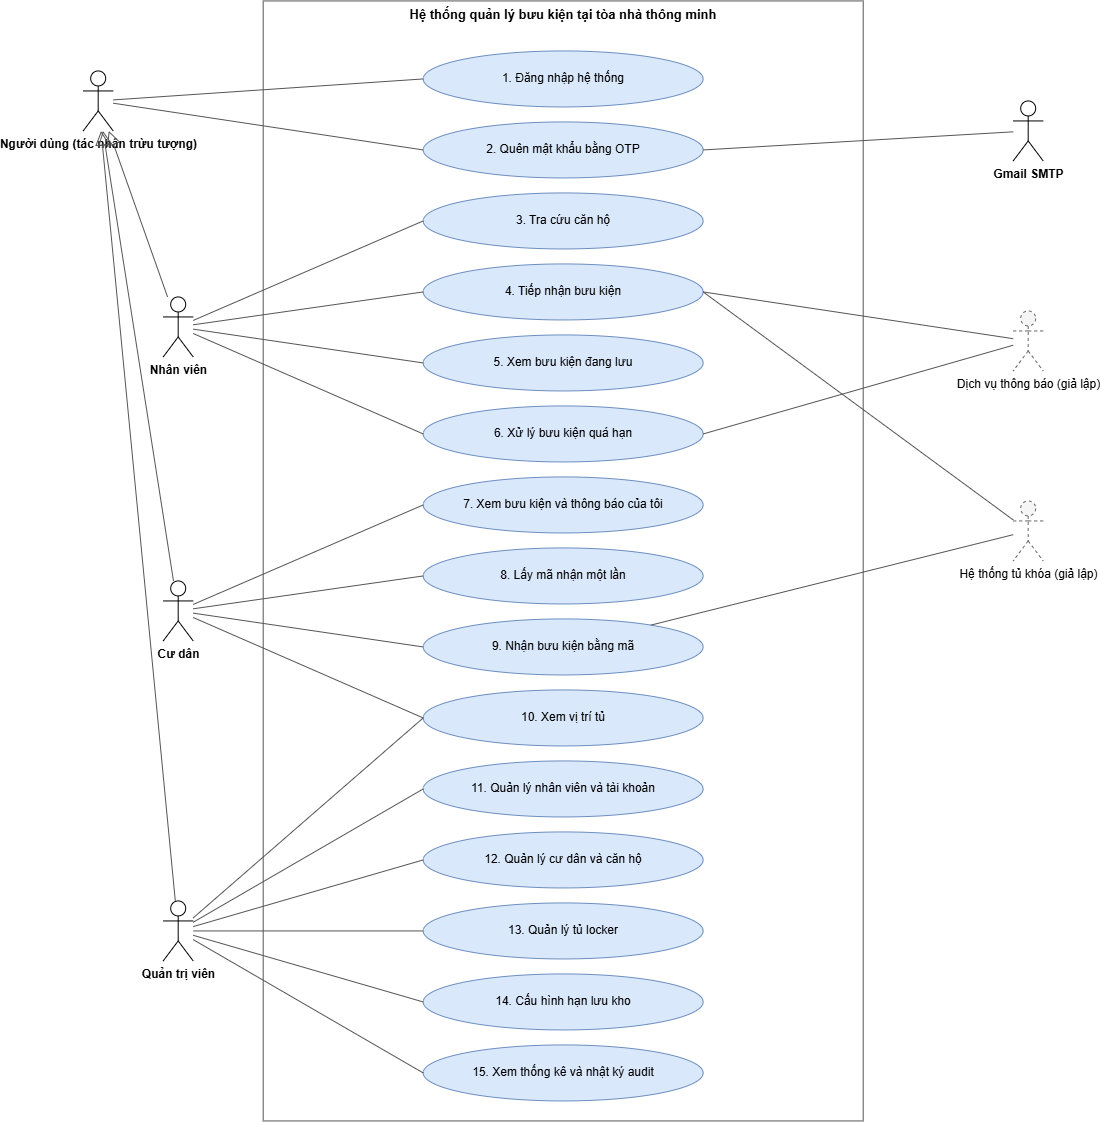

The diagram above was exported from draw.io. Its source (the exported page's mxGraphModel, read from the mxfile embedded in the PNG):
<mxGraphModel dx="1945" dy="1279" grid="1" gridSize="10" guides="1" tooltips="1" connect="1" arrows="1" fold="1" page="1" pageScale="1" pageWidth="850" pageHeight="1100" math="0" shadow="0">
  <root>
    <mxCell id="0" />
    <mxCell id="1" parent="0" />
    <mxCell id="1ik83pSIX6rZTZ9shii_-58" parent="1" style="rounded=0;whiteSpace=wrap;html=1;fillColor=none;verticalAlign=top;fontStyle=1;fontSize=13;strokeColor=#555555;" value="Hệ thống quản lý bưu kiện tại tòa nhà thông minh" vertex="1">
      <mxGeometry height="1120" width="600" x="820.6872039327818" y="587.4401360336615" as="geometry" />
    </mxCell>
    <mxCell id="1ik83pSIX6rZTZ9shii_-59" parent="1" style="ellipse;whiteSpace=wrap;html=1;fillColor=#dae8fc;strokeColor=#6c8ebf;fontSize=12;" value="1. Đăng nhập hệ thống" vertex="1">
      <mxGeometry height="56" width="280" x="980.6872039327818" y="637.4401360336615" as="geometry" />
    </mxCell>
    <mxCell id="1ik83pSIX6rZTZ9shii_-60" parent="1" style="ellipse;whiteSpace=wrap;html=1;fillColor=#dae8fc;strokeColor=#6c8ebf;fontSize=12;" value="2. Quên mật khẩu bằng OTP" vertex="1">
      <mxGeometry height="56" width="280" x="980.6872039327818" y="708.4401360336615" as="geometry" />
    </mxCell>
    <mxCell id="1ik83pSIX6rZTZ9shii_-61" parent="1" style="ellipse;whiteSpace=wrap;html=1;fillColor=#dae8fc;strokeColor=#6c8ebf;fontSize=12;" value="3. Tra cứu căn hộ" vertex="1">
      <mxGeometry height="56" width="280" x="980.6872039327818" y="779.4401360336615" as="geometry" />
    </mxCell>
    <mxCell id="1ik83pSIX6rZTZ9shii_-62" parent="1" style="ellipse;whiteSpace=wrap;html=1;fillColor=#dae8fc;strokeColor=#6c8ebf;fontSize=12;" value="4. Tiếp nhận bưu kiện" vertex="1">
      <mxGeometry height="56" width="280" x="980.6872039327818" y="850.4401360336615" as="geometry" />
    </mxCell>
    <mxCell id="1ik83pSIX6rZTZ9shii_-63" parent="1" style="ellipse;whiteSpace=wrap;html=1;fillColor=#dae8fc;strokeColor=#6c8ebf;fontSize=12;" value="5. Xem bưu kiện đang lưu" vertex="1">
      <mxGeometry height="56" width="280" x="980.6872039327818" y="921.4401360336615" as="geometry" />
    </mxCell>
    <mxCell id="1ik83pSIX6rZTZ9shii_-64" parent="1" style="ellipse;whiteSpace=wrap;html=1;fillColor=#dae8fc;strokeColor=#6c8ebf;fontSize=12;" value="6. Xử lý bưu kiện quá hạn" vertex="1">
      <mxGeometry height="56" width="280" x="980.6872039327818" y="992.4401360336615" as="geometry" />
    </mxCell>
    <mxCell id="1ik83pSIX6rZTZ9shii_-65" parent="1" style="ellipse;whiteSpace=wrap;html=1;fillColor=#dae8fc;strokeColor=#6c8ebf;fontSize=12;" value="7. Xem bưu kiện và thông báo của tôi" vertex="1">
      <mxGeometry height="56" width="280" x="980.6872039327818" y="1063.4401360336615" as="geometry" />
    </mxCell>
    <mxCell id="1ik83pSIX6rZTZ9shii_-66" parent="1" style="ellipse;whiteSpace=wrap;html=1;fillColor=#dae8fc;strokeColor=#6c8ebf;fontSize=12;" value="8. Lấy mã nhận một lần" vertex="1">
      <mxGeometry height="56" width="280" x="980.6872039327818" y="1134.4401360336615" as="geometry" />
    </mxCell>
    <mxCell id="1ik83pSIX6rZTZ9shii_-67" parent="1" style="ellipse;whiteSpace=wrap;html=1;fillColor=#dae8fc;strokeColor=#6c8ebf;fontSize=12;" value="9. Nhận bưu kiện bằng mã" vertex="1">
      <mxGeometry height="56" width="280" x="980.6872039327818" y="1205.4401360336615" as="geometry" />
    </mxCell>
    <mxCell id="1ik83pSIX6rZTZ9shii_-68" parent="1" style="ellipse;whiteSpace=wrap;html=1;fillColor=#dae8fc;strokeColor=#6c8ebf;fontSize=12;" value="10. Xem vị trí tủ" vertex="1">
      <mxGeometry height="56" width="280" x="980.6872039327818" y="1276.4401360336615" as="geometry" />
    </mxCell>
    <mxCell id="1ik83pSIX6rZTZ9shii_-69" parent="1" style="ellipse;whiteSpace=wrap;html=1;fillColor=#dae8fc;strokeColor=#6c8ebf;fontSize=12;" value="11. Quản lý nhân viên và tài khoản" vertex="1">
      <mxGeometry height="56" width="280" x="980.6872039327818" y="1347.4401360336615" as="geometry" />
    </mxCell>
    <mxCell id="1ik83pSIX6rZTZ9shii_-70" parent="1" style="ellipse;whiteSpace=wrap;html=1;fillColor=#dae8fc;strokeColor=#6c8ebf;fontSize=12;" value="12. Quản lý cư dân và căn hộ" vertex="1">
      <mxGeometry height="56" width="280" x="980.6872039327818" y="1418.4401360336615" as="geometry" />
    </mxCell>
    <mxCell id="1ik83pSIX6rZTZ9shii_-71" parent="1" style="ellipse;whiteSpace=wrap;html=1;fillColor=#dae8fc;strokeColor=#6c8ebf;fontSize=12;" value="13. Quản lý tủ locker" vertex="1">
      <mxGeometry height="56" width="280" x="980.6872039327818" y="1489.4401360336615" as="geometry" />
    </mxCell>
    <mxCell id="1ik83pSIX6rZTZ9shii_-72" parent="1" style="ellipse;whiteSpace=wrap;html=1;fillColor=#dae8fc;strokeColor=#6c8ebf;fontSize=12;" value="14. Cấu hình hạn lưu kho" vertex="1">
      <mxGeometry height="56" width="280" x="980.6872039327818" y="1560.4401360336615" as="geometry" />
    </mxCell>
    <mxCell id="1ik83pSIX6rZTZ9shii_-73" parent="1" style="ellipse;whiteSpace=wrap;html=1;fillColor=#dae8fc;strokeColor=#6c8ebf;fontSize=12;" value="15. Xem thống kê và nhật ký audit" vertex="1">
      <mxGeometry height="56" width="280" x="980.6872039327818" y="1631.4401360336615" as="geometry" />
    </mxCell>
    <mxCell id="1ik83pSIX6rZTZ9shii_-74" parent="1" style="shape=umlActor;verticalLabelPosition=bottom;verticalAlign=top;html=1;outlineConnect=0;fontSize=12;fontStyle=1;" value="Người dùng (tác nhân trừu tượng)" vertex="1">
      <mxGeometry height="60" width="30" x="640.6872039327818" y="657.4401360336615" as="geometry" />
    </mxCell>
    <mxCell id="1ik83pSIX6rZTZ9shii_-75" parent="1" style="shape=umlActor;verticalLabelPosition=bottom;verticalAlign=top;html=1;outlineConnect=0;fontSize=12;fontStyle=1;" value="Nhân viên" vertex="1">
      <mxGeometry height="60" width="30" x="720.6872039327818" y="883.4401360336615" as="geometry" />
    </mxCell>
    <mxCell id="1ik83pSIX6rZTZ9shii_-76" parent="1" style="shape=umlActor;verticalLabelPosition=bottom;verticalAlign=top;html=1;outlineConnect=0;fontSize=12;fontStyle=1;" value="Cư dân" vertex="1">
      <mxGeometry height="60" width="30" x="720.6872039327818" y="1167.4401360336615" as="geometry" />
    </mxCell>
    <mxCell id="1ik83pSIX6rZTZ9shii_-77" parent="1" style="shape=umlActor;verticalLabelPosition=bottom;verticalAlign=top;html=1;outlineConnect=0;fontSize=12;fontStyle=1;" value="Quản trị viên" vertex="1">
      <mxGeometry height="60" width="30" x="720.6872039327818" y="1487.4401360336615" as="geometry" />
    </mxCell>
    <mxCell id="1ik83pSIX6rZTZ9shii_-78" edge="1" parent="1" source="1ik83pSIX6rZTZ9shii_-75" style="edgeStyle=none;html=1;endArrow=block;endFill=0;endSize=12;strokeColor=#555555;" target="1ik83pSIX6rZTZ9shii_-74" value="">
      <mxGeometry relative="1" as="geometry" />
    </mxCell>
    <mxCell id="1ik83pSIX6rZTZ9shii_-79" edge="1" parent="1" source="1ik83pSIX6rZTZ9shii_-76" style="edgeStyle=none;html=1;endArrow=block;endFill=0;endSize=12;strokeColor=#555555;" target="1ik83pSIX6rZTZ9shii_-74" value="">
      <mxGeometry relative="1" as="geometry" />
    </mxCell>
    <mxCell id="1ik83pSIX6rZTZ9shii_-80" edge="1" parent="1" source="1ik83pSIX6rZTZ9shii_-77" style="edgeStyle=none;html=1;endArrow=block;endFill=0;endSize=12;strokeColor=#555555;" target="1ik83pSIX6rZTZ9shii_-74" value="">
      <mxGeometry relative="1" as="geometry" />
    </mxCell>
    <mxCell id="1ik83pSIX6rZTZ9shii_-81" parent="1" style="shape=umlActor;verticalLabelPosition=bottom;verticalAlign=top;html=1;outlineConnect=0;fontSize=12;fontStyle=1;" value="Gmail SMTP" vertex="1">
      <mxGeometry height="60" width="30" x="1570.6872039327818" y="687.4401360336615" as="geometry" />
    </mxCell>
    <mxCell id="1ik83pSIX6rZTZ9shii_-82" parent="1" style="shape=umlActor;verticalLabelPosition=bottom;verticalAlign=top;html=1;outlineConnect=0;fontSize=12;fillColor=#f5f5f5;strokeColor=#666666;dashed=1;" value="Dịch vụ thông báo (giả lập)" vertex="1">
      <mxGeometry height="60" width="30" x="1570.6872039327818" y="897.4401360336615" as="geometry" />
    </mxCell>
    <mxCell id="1ik83pSIX6rZTZ9shii_-83" parent="1" style="shape=umlActor;verticalLabelPosition=bottom;verticalAlign=top;html=1;outlineConnect=0;fontSize=12;fillColor=#f5f5f5;strokeColor=#666666;dashed=1;" value="Hệ thống tủ khóa (giả lập)" vertex="1">
      <mxGeometry height="60" width="30" x="1570.6872039327818" y="1087.4401360336615" as="geometry" />
    </mxCell>
    <mxCell id="1ik83pSIX6rZTZ9shii_-84" edge="1" parent="1" source="1ik83pSIX6rZTZ9shii_-74" style="edgeStyle=none;html=1;endArrow=none;strokeColor=#555555;entryX=0;entryY=0.5;entryDx=0;entryDy=0;" target="1ik83pSIX6rZTZ9shii_-59" value="">
      <mxGeometry relative="1" as="geometry" />
    </mxCell>
    <mxCell id="1ik83pSIX6rZTZ9shii_-85" edge="1" parent="1" source="1ik83pSIX6rZTZ9shii_-74" style="edgeStyle=none;html=1;endArrow=none;strokeColor=#555555;entryX=0;entryY=0.5;entryDx=0;entryDy=0;" target="1ik83pSIX6rZTZ9shii_-60" value="">
      <mxGeometry relative="1" as="geometry" />
    </mxCell>
    <mxCell id="1ik83pSIX6rZTZ9shii_-86" edge="1" parent="1" source="1ik83pSIX6rZTZ9shii_-75" style="edgeStyle=none;html=1;endArrow=none;strokeColor=#555555;entryX=0;entryY=0.5;entryDx=0;entryDy=0;" target="1ik83pSIX6rZTZ9shii_-61" value="">
      <mxGeometry relative="1" as="geometry" />
    </mxCell>
    <mxCell id="1ik83pSIX6rZTZ9shii_-87" edge="1" parent="1" source="1ik83pSIX6rZTZ9shii_-75" style="edgeStyle=none;html=1;endArrow=none;strokeColor=#555555;entryX=0;entryY=0.5;entryDx=0;entryDy=0;" target="1ik83pSIX6rZTZ9shii_-62" value="">
      <mxGeometry relative="1" as="geometry" />
    </mxCell>
    <mxCell id="1ik83pSIX6rZTZ9shii_-88" edge="1" parent="1" source="1ik83pSIX6rZTZ9shii_-75" style="edgeStyle=none;html=1;endArrow=none;strokeColor=#555555;entryX=0;entryY=0.5;entryDx=0;entryDy=0;" target="1ik83pSIX6rZTZ9shii_-63" value="">
      <mxGeometry relative="1" as="geometry" />
    </mxCell>
    <mxCell id="1ik83pSIX6rZTZ9shii_-89" edge="1" parent="1" source="1ik83pSIX6rZTZ9shii_-75" style="edgeStyle=none;html=1;endArrow=none;strokeColor=#555555;entryX=0;entryY=0.5;entryDx=0;entryDy=0;" target="1ik83pSIX6rZTZ9shii_-64" value="">
      <mxGeometry relative="1" as="geometry" />
    </mxCell>
    <mxCell id="1ik83pSIX6rZTZ9shii_-90" edge="1" parent="1" source="1ik83pSIX6rZTZ9shii_-76" style="edgeStyle=none;html=1;endArrow=none;strokeColor=#555555;entryX=0;entryY=0.5;entryDx=0;entryDy=0;" target="1ik83pSIX6rZTZ9shii_-65" value="">
      <mxGeometry relative="1" as="geometry" />
    </mxCell>
    <mxCell id="1ik83pSIX6rZTZ9shii_-91" edge="1" parent="1" source="1ik83pSIX6rZTZ9shii_-76" style="edgeStyle=none;html=1;endArrow=none;strokeColor=#555555;entryX=0;entryY=0.5;entryDx=0;entryDy=0;" target="1ik83pSIX6rZTZ9shii_-66" value="">
      <mxGeometry relative="1" as="geometry" />
    </mxCell>
    <mxCell id="1ik83pSIX6rZTZ9shii_-92" edge="1" parent="1" source="1ik83pSIX6rZTZ9shii_-76" style="edgeStyle=none;html=1;endArrow=none;strokeColor=#555555;entryX=0;entryY=0.5;entryDx=0;entryDy=0;" target="1ik83pSIX6rZTZ9shii_-67" value="">
      <mxGeometry relative="1" as="geometry" />
    </mxCell>
    <mxCell id="1ik83pSIX6rZTZ9shii_-93" edge="1" parent="1" source="1ik83pSIX6rZTZ9shii_-76" style="edgeStyle=none;html=1;endArrow=none;strokeColor=#555555;entryX=0;entryY=0.5;entryDx=0;entryDy=0;" target="1ik83pSIX6rZTZ9shii_-68" value="">
      <mxGeometry relative="1" as="geometry" />
    </mxCell>
    <mxCell id="1ik83pSIX6rZTZ9shii_-94" edge="1" parent="1" source="1ik83pSIX6rZTZ9shii_-77" style="edgeStyle=none;html=1;endArrow=none;strokeColor=#555555;entryX=0;entryY=0.5;entryDx=0;entryDy=0;" target="1ik83pSIX6rZTZ9shii_-68" value="">
      <mxGeometry relative="1" as="geometry" />
    </mxCell>
    <mxCell id="1ik83pSIX6rZTZ9shii_-95" edge="1" parent="1" source="1ik83pSIX6rZTZ9shii_-77" style="edgeStyle=none;html=1;endArrow=none;strokeColor=#555555;entryX=0;entryY=0.5;entryDx=0;entryDy=0;" target="1ik83pSIX6rZTZ9shii_-69" value="">
      <mxGeometry relative="1" as="geometry" />
    </mxCell>
    <mxCell id="1ik83pSIX6rZTZ9shii_-96" edge="1" parent="1" source="1ik83pSIX6rZTZ9shii_-77" style="edgeStyle=none;html=1;endArrow=none;strokeColor=#555555;entryX=0;entryY=0.5;entryDx=0;entryDy=0;" target="1ik83pSIX6rZTZ9shii_-70" value="">
      <mxGeometry relative="1" as="geometry" />
    </mxCell>
    <mxCell id="1ik83pSIX6rZTZ9shii_-97" edge="1" parent="1" source="1ik83pSIX6rZTZ9shii_-77" style="edgeStyle=none;html=1;endArrow=none;strokeColor=#555555;" target="1ik83pSIX6rZTZ9shii_-71" value="">
      <mxGeometry relative="1" as="geometry" />
    </mxCell>
    <mxCell id="1ik83pSIX6rZTZ9shii_-98" edge="1" parent="1" source="1ik83pSIX6rZTZ9shii_-77" style="edgeStyle=none;html=1;endArrow=none;strokeColor=#555555;entryX=0;entryY=0.5;entryDx=0;entryDy=0;" target="1ik83pSIX6rZTZ9shii_-72" value="">
      <mxGeometry relative="1" as="geometry" />
    </mxCell>
    <mxCell id="1ik83pSIX6rZTZ9shii_-99" edge="1" parent="1" source="1ik83pSIX6rZTZ9shii_-77" style="edgeStyle=none;html=1;endArrow=none;strokeColor=#555555;entryX=0;entryY=0.5;entryDx=0;entryDy=0;" target="1ik83pSIX6rZTZ9shii_-73" value="">
      <mxGeometry relative="1" as="geometry" />
    </mxCell>
    <mxCell id="1ik83pSIX6rZTZ9shii_-100" edge="1" parent="1" source="1ik83pSIX6rZTZ9shii_-60" style="edgeStyle=none;html=1;endArrow=none;strokeColor=#555555;exitX=1;exitY=0.5;exitDx=0;exitDy=0;" target="1ik83pSIX6rZTZ9shii_-81" value="">
      <mxGeometry relative="1" as="geometry" />
    </mxCell>
    <mxCell id="1ik83pSIX6rZTZ9shii_-101" edge="1" parent="1" source="1ik83pSIX6rZTZ9shii_-62" style="edgeStyle=none;html=1;endArrow=none;strokeColor=#555555;exitX=1;exitY=0.5;exitDx=0;exitDy=0;" target="1ik83pSIX6rZTZ9shii_-83" value="">
      <mxGeometry relative="1" as="geometry" />
    </mxCell>
    <mxCell id="1ik83pSIX6rZTZ9shii_-102" edge="1" parent="1" source="1ik83pSIX6rZTZ9shii_-67" style="edgeStyle=none;html=1;endArrow=none;strokeColor=#555555;" target="1ik83pSIX6rZTZ9shii_-83" value="">
      <mxGeometry relative="1" as="geometry" />
    </mxCell>
    <mxCell id="1ik83pSIX6rZTZ9shii_-103" edge="1" parent="1" source="1ik83pSIX6rZTZ9shii_-62" style="edgeStyle=none;html=1;endArrow=none;strokeColor=#555555;exitX=1;exitY=0.5;exitDx=0;exitDy=0;" target="1ik83pSIX6rZTZ9shii_-82" value="">
      <mxGeometry relative="1" as="geometry" />
    </mxCell>
    <mxCell id="1ik83pSIX6rZTZ9shii_-104" edge="1" parent="1" source="1ik83pSIX6rZTZ9shii_-64" style="edgeStyle=none;html=1;endArrow=none;strokeColor=#555555;exitX=1;exitY=0.5;exitDx=0;exitDy=0;" target="1ik83pSIX6rZTZ9shii_-82" value="">
      <mxGeometry relative="1" as="geometry" />
    </mxCell>
  </root>
</mxGraphModel>